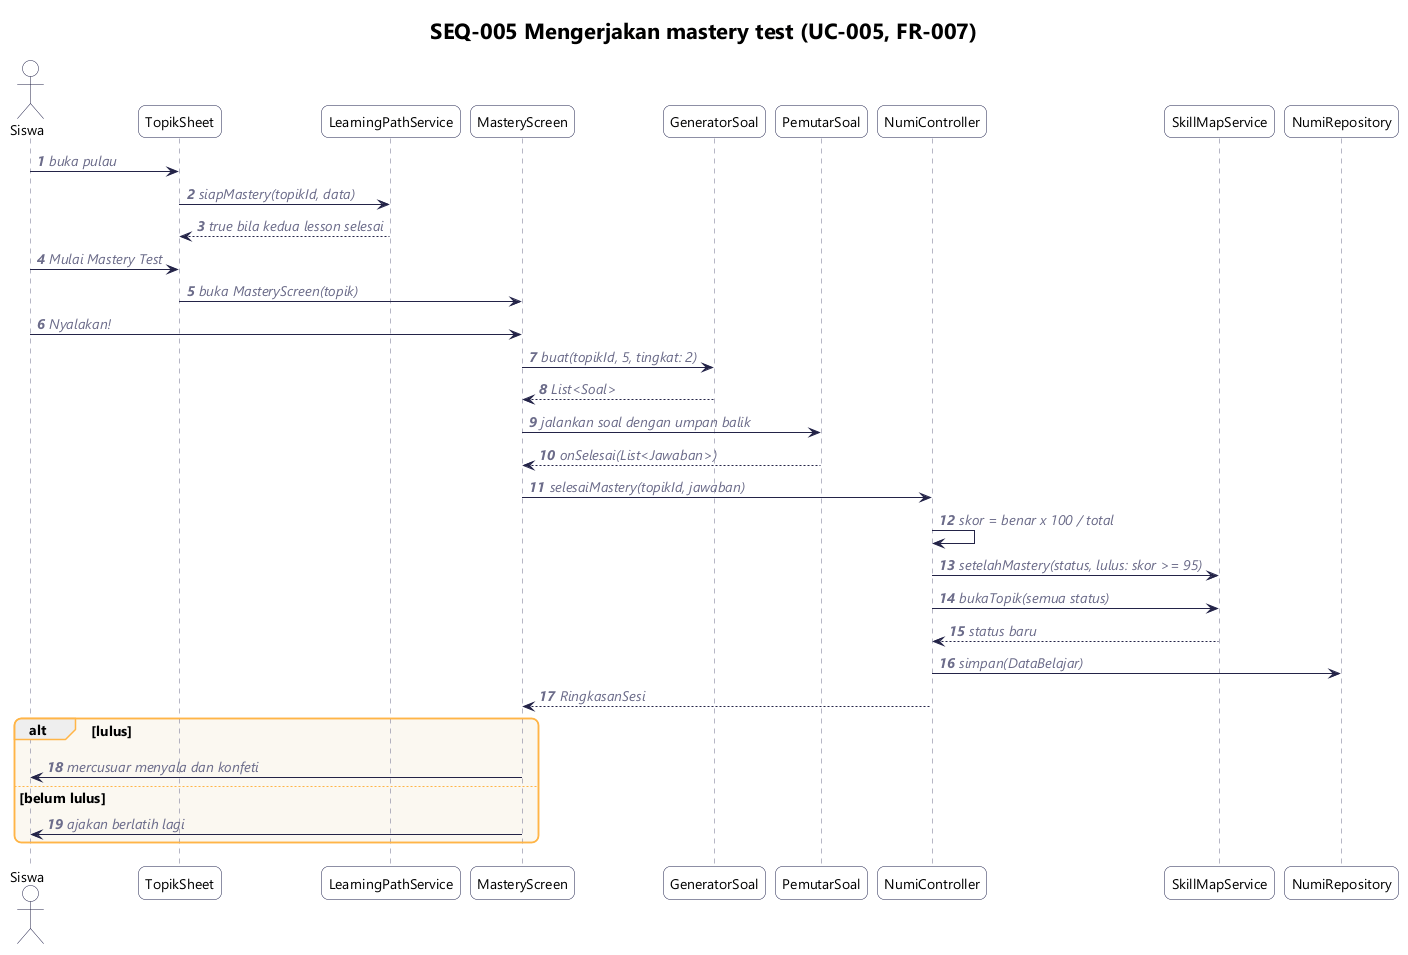

The diagram above was rendered by PlantUML. Its source (embedded in the PNG):
@startuml seq-005-mastery
!include _gaya.iuml
title SEQ-005 Mengerjakan mastery test (UC-005, FR-007)
autonumber

actor Siswa
participant "TopikSheet" as Sheet
participant "LearningPathService" as Path
participant "MasteryScreen" as UI
participant "GeneratorSoal" as Gen
participant "PemutarSoal" as Pemutar
participant "NumiController" as Ctrl
participant "SkillMapService" as Skill
participant "NumiRepository" as Repo

Siswa -> Sheet : buka pulau
Sheet -> Path : siapMastery(topikId, data)
Path --> Sheet : true bila kedua lesson selesai
Siswa -> Sheet : Mulai Mastery Test
Sheet -> UI : buka MasteryScreen(topik)
Siswa -> UI : Nyalakan!
UI -> Gen : buat(topikId, 5, tingkat: 2)
Gen --> UI : List<Soal>
UI -> Pemutar : jalankan soal dengan umpan balik
Pemutar --> UI : onSelesai(List<Jawaban>)
UI -> Ctrl : selesaiMastery(topikId, jawaban)
Ctrl -> Ctrl : skor = benar x 100 / total
Ctrl -> Skill : setelahMastery(status, lulus: skor >= 95)
Ctrl -> Skill : bukaTopik(semua status)
Skill --> Ctrl : status baru
Ctrl -> Repo : simpan(DataBelajar)
Ctrl --> UI : RingkasanSesi
alt lulus
  UI -> Siswa : mercusuar menyala dan konfeti
else belum lulus
  UI -> Siswa : ajakan berlatih lagi
end
@enduml